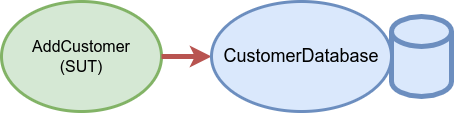

The diagram above was exported from draw.io. Its source (the exported page's mxGraphModel, read from the mxfile embedded in the PNG):
<mxGraphModel dx="445" dy="983" grid="1" gridSize="10" guides="1" tooltips="1" connect="1" arrows="1" fold="1" page="1" pageScale="1" pageWidth="850" pageHeight="1100" math="0" shadow="0">
  <root>
    <mxCell id="0" />
    <mxCell id="1" parent="0" />
    <mxCell id="xqFFIeNzPTsZFTd5lNfm-1" value="AddCustomer&lt;br style=&quot;font-size: 16px&quot;&gt;(SUT)" style="ellipse;whiteSpace=wrap;html=1;fontSize=16;fillColor=#d5e8d4;strokeColor=#82b366;strokeWidth=3;" parent="1" vertex="1">
      <mxGeometry x="260" y="330" width="160" height="110" as="geometry" />
    </mxCell>
    <mxCell id="xqFFIeNzPTsZFTd5lNfm-2" value="" style="endArrow=classic;html=1;rounded=0;exitX=1;exitY=0.5;exitDx=0;exitDy=0;fillColor=#f8cecc;strokeColor=#b85450;strokeWidth=5;" parent="1" source="xqFFIeNzPTsZFTd5lNfm-1" target="xqFFIeNzPTsZFTd5lNfm-3" edge="1">
      <mxGeometry width="50" height="50" relative="1" as="geometry">
        <mxPoint x="400" y="530" as="sourcePoint" />
        <mxPoint x="500" y="400" as="targetPoint" />
      </mxGeometry>
    </mxCell>
    <mxCell id="Rhrp0g4gBbSeQ4XOPSgU-1" value="" style="shape=cylinder3;whiteSpace=wrap;html=1;boundedLbl=1;backgroundOutline=1;size=15;fillColor=#dae8fc;strokeColor=#6c8ebf;strokeWidth=5;" vertex="1" parent="1">
      <mxGeometry x="650" y="345" width="60" height="80" as="geometry" />
    </mxCell>
    <mxCell id="xqFFIeNzPTsZFTd5lNfm-3" value="CustomerDatabase" style="ellipse;whiteSpace=wrap;html=1;fontSize=18;fillColor=#dae8fc;strokeColor=#6c8ebf;strokeWidth=3;" parent="1" vertex="1">
      <mxGeometry x="470" y="330" width="180" height="110" as="geometry" />
    </mxCell>
  </root>
</mxGraphModel>